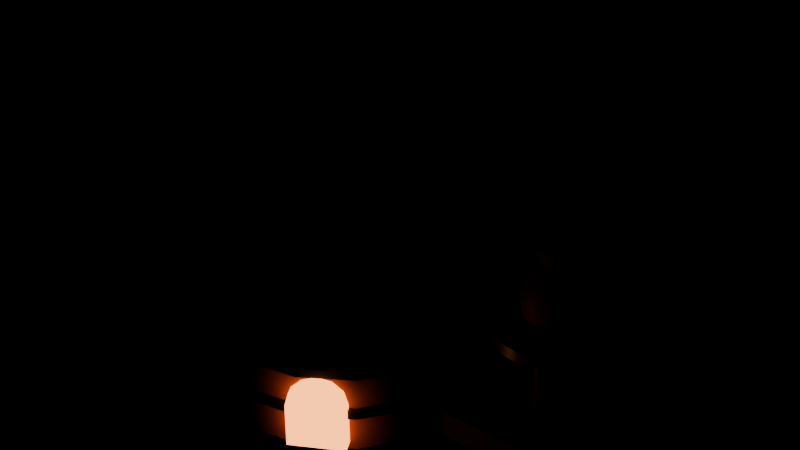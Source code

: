 # Source: kiln.blend  (saved by Blender 5.2.45; exported with 4.5.12 LTS)
import bpy
from mathutils import Matrix  # noqa: F401  (used for matrix-valued properties, if any)

bpy.ops.wm.read_factory_settings(use_empty=True)
scene = bpy.context.scene
scene.name = 'Scene'

# ---- materials (node trees are filled in below, after node groups)
mat_brick = bpy.data.materials.new('Brick')
mat_brick.diffuse_color = (0.3916, 0.1022, 0.04519, 1.0)
mat_ironband = bpy.data.materials.new('IronBand')
mat_ironband.diffuse_color = (0.04231, 0.0356, 0.0331, 1.0)
mat_ember = bpy.data.materials.new('Ember')
mat_ember.diffuse_color = (1.0, 0.4342, 0.162, 1.0)
mat_wood = bpy.data.materials.new('Wood')
mat_wood.diffuse_color = (0.1022, 0.05286, 0.02956, 1.0)
mat_wheel = bpy.data.materials.new('Wheel')
mat_wheel.diffuse_color = (0.1981, 0.2122, 0.2307, 1.0)
mat_clay = bpy.data.materials.new('Clay')
mat_clay.diffuse_color = (0.6939, 0.2232, 0.07036, 1.0)

# ---- material node trees
mat_brick.use_nodes = True; mat_brick.node_tree.nodes.clear()
_N = mat_brick.node_tree.nodes; _L = mat_brick.node_tree.links
n0 = _N.new('ShaderNodeBsdfPrincipled'); n0.name = 'Principled BSDF'; n0.location = (-200, 100)
n0.inputs[0].default_value = (0.3916, 0.1022, 0.04519, 1.0)
n0.inputs[2].default_value = 0.85
n0.inputs[10].default_value = 0.005
n1 = _N.new('ShaderNodeOutputMaterial'); n1.name = 'Material Output'; n1.location = (200, 100)
_L.new(n0.outputs[0], n1.inputs[0])
n1.is_active_output = True
mat_ironband.use_nodes = True; mat_ironband.node_tree.nodes.clear()
_N = mat_ironband.node_tree.nodes; _L = mat_ironband.node_tree.links
n0 = _N.new('ShaderNodeBsdfPrincipled'); n0.name = 'Principled BSDF'; n0.location = (-200, 100)
n0.inputs[0].default_value = (0.04231, 0.0356, 0.0331, 1.0)
n0.inputs[1].default_value = 0.8
n0.inputs[2].default_value = 0.45
n0.inputs[10].default_value = 0.005
n1 = _N.new('ShaderNodeOutputMaterial'); n1.name = 'Material Output'; n1.location = (200, 100)
_L.new(n0.outputs[0], n1.inputs[0])
n1.is_active_output = True
mat_ember.use_nodes = True; mat_ember.node_tree.nodes.clear()
_N = mat_ember.node_tree.nodes; _L = mat_ember.node_tree.links
n0 = _N.new('ShaderNodeBsdfPrincipled'); n0.name = 'Principled BSDF'; n0.location = (-200, 100)
n0.inputs[0].default_value = (1.0, 0.4342, 0.162, 1.0)
n0.inputs[2].default_value = 0.6
n0.inputs[10].default_value = 0.005
n0.inputs[27].default_value = (1.0, 0.3231, 0.07421, 1.0)
n0.inputs[28].default_value = 4.0
n1 = _N.new('ShaderNodeOutputMaterial'); n1.name = 'Material Output'; n1.location = (200, 100)
_L.new(n0.outputs[0], n1.inputs[0])
n1.is_active_output = True
mat_wood.use_nodes = True; mat_wood.node_tree.nodes.clear()
_N = mat_wood.node_tree.nodes; _L = mat_wood.node_tree.links
n0 = _N.new('ShaderNodeBsdfPrincipled'); n0.name = 'Principled BSDF'; n0.location = (-200, 100)
n0.inputs[0].default_value = (0.1022, 0.05286, 0.02956, 1.0)
n0.inputs[2].default_value = 0.7
n0.inputs[10].default_value = 0.005
n1 = _N.new('ShaderNodeOutputMaterial'); n1.name = 'Material Output'; n1.location = (200, 100)
_L.new(n0.outputs[0], n1.inputs[0])
n1.is_active_output = True
mat_wheel.use_nodes = True; mat_wheel.node_tree.nodes.clear()
_N = mat_wheel.node_tree.nodes; _L = mat_wheel.node_tree.links
n0 = _N.new('ShaderNodeBsdfPrincipled'); n0.name = 'Principled BSDF'; n0.location = (-200, 100)
n0.inputs[0].default_value = (0.1981, 0.2122, 0.2307, 1.0)
n0.inputs[1].default_value = 0.6
n0.inputs[2].default_value = 0.4
n0.inputs[10].default_value = 0.005
n1 = _N.new('ShaderNodeOutputMaterial'); n1.name = 'Material Output'; n1.location = (200, 100)
_L.new(n0.outputs[0], n1.inputs[0])
n1.is_active_output = True
mat_clay.use_nodes = True; mat_clay.node_tree.nodes.clear()
_N = mat_clay.node_tree.nodes; _L = mat_clay.node_tree.links
n0 = _N.new('ShaderNodeBsdfPrincipled'); n0.name = 'Principled BSDF'; n0.location = (-200, 100)
n0.inputs[0].default_value = (0.6939, 0.2232, 0.07036, 1.0)
n0.inputs[10].default_value = 0.005
n1 = _N.new('ShaderNodeOutputMaterial'); n1.name = 'Material Output'; n1.location = (200, 100)
_L.new(n0.outputs[0], n1.inputs[0])
n1.is_active_output = True

# ---- meshes
me_kiln = bpy.data.meshes.new('Kiln')
me_kiln.from_pydata([(0.27, 0.0, 0.0), (0.2228, 0.2373, 0.0), (0.08841, 0.4384, 0.0), (-0.1127, 0.5728, 0.0), (-0.35, 0.62, 0.0), (-0.5873, 0.5728, 0.0), (-0.7884, 0.4384, 0.0), (-0.9228, 0.2373, 0.0), (-0.97, 7.593e-17, 0.0), (-0.9228, -0.2373, 0.0), (-0.7884, -0.4384, 0.0), (-0.5873, -0.5728, 0.0), (-0.35, -0.62, 0.0), (-0.1127, -0.5728, 0.0), (0.08841, -0.4384, 0.0), (0.2228, -0.2373, 0.0), (0.29, 0.0, 0.42), (0.2413, 0.2449, 0.42), (0.1025, 0.4525, 0.42), (-0.1051, 0.5913, 0.42), (-0.35, 0.64, 0.42), (-0.5949, 0.5913, 0.42), (-0.8025, 0.4525, 0.42), (-0.9413, 0.2449, 0.42), (-0.99, 7.838e-17, 0.42), (-0.9413, -0.2449, 0.42), (-0.8025, -0.4525, 0.42), (-0.5949, -0.5913, 0.42), (-0.35, -0.64, 0.42), (-0.1051, -0.5913, 0.42), (0.1025, -0.4525, 0.42), (0.2413, -0.2449, 0.42), (0.25, 0.0, 0.55), (0.2043, 0.2296, 0.55), (0.07426, 0.4243, 0.55), (-0.1204, 0.5543, 0.55), (-0.35, 0.6, 0.55), (-0.5796, 0.5543, 0.55), (-0.7743, 0.4243, 0.55), (-0.9043, 0.2296, 0.55), (-0.95, 7.348e-17, 0.55), (-0.9043, -0.2296, 0.55), (-0.7743, -0.4243, 0.55), (-0.5796, -0.5543, 0.55), (-0.35, -0.6, 0.55), (-0.1204, -0.5543, 0.55), (0.07426, -0.4243, 0.55), (0.2043, -0.2296, 0.55), (0.13, 0.0, 0.85), (0.09346, 0.1837, 0.85), (-0.01059, 0.3394, 0.85), (-0.1663, 0.4435, 0.85), (-0.35, 0.48, 0.85), (-0.5337, 0.4435, 0.85), (-0.6894, 0.3394, 0.85), (-0.7935, 0.1837, 0.85), (-0.83, 5.878e-17, 0.85), (-0.7935, -0.1837, 0.85), (-0.6894, -0.3394, 0.85), (-0.5337, -0.4435, 0.85), (-0.35, -0.48, 0.85), (-0.1663, -0.4435, 0.85), (-0.01059, -0.3394, 0.85), (0.09346, -0.1837, 0.85), (-0.05, 0.0, 1.15), (-0.07284, 0.1148, 1.15), (-0.1379, 0.2121, 1.15), (-0.2352, 0.2772, 1.15), (-0.35, 0.3, 1.15), (-0.4648, 0.2772, 1.15), (-0.5621, 0.2121, 1.15), (-0.6272, 0.1148, 1.15), (-0.65, 3.674e-17, 1.15), (-0.6272, -0.1148, 1.15), (-0.5621, -0.2121, 1.15), (-0.4648, -0.2772, 1.15), (-0.35, -0.3, 1.15), (-0.2352, -0.2772, 1.15), (-0.1379, -0.2121, 1.15), (-0.07284, -0.1148, 1.15), (-0.15, 0.0, 1.42), (-0.1652, 0.07654, 1.42), (-0.2086, 0.1414, 1.42), (-0.2735, 0.1848, 1.42), (-0.35, 0.2, 1.42), (-0.4265, 0.1848, 1.42), (-0.4914, 0.1414, 1.42), (-0.5348, 0.07654, 1.42), (-0.55, 2.449e-17, 1.42), (-0.5348, -0.07654, 1.42), (-0.4914, -0.1414, 1.42), (-0.4265, -0.1848, 1.42), (-0.35, -0.2, 1.42), (-0.2735, -0.1848, 1.42), (-0.2086, -0.1414, 1.42), (-0.1652, -0.07654, 1.42), (-0.15, 0.0, 1.62), (-0.1652, 0.07654, 1.62), (-0.2086, 0.1414, 1.62), (-0.2735, 0.1848, 1.62), (-0.35, 0.2, 1.62), (-0.4265, 0.1848, 1.62), (-0.4914, 0.1414, 1.62), (-0.5348, 0.07654, 1.62), (-0.55, 2.449e-17, 1.62), (-0.5348, -0.07654, 1.62), (-0.4914, -0.1414, 1.62), (-0.4265, -0.1848, 1.62), (-0.35, -0.2, 1.62), (-0.2735, -0.1848, 1.62), (-0.2086, -0.1414, 1.62), (-0.1652, -0.07654, 1.62), (-0.11, 0.0, 1.66), (-0.1283, 0.09184, 1.66), (-0.1803, 0.1697, 1.66), (-0.2582, 0.2217, 1.66), (-0.35, 0.24, 1.66), (-0.4418, 0.2217, 1.66), (-0.5197, 0.1697, 1.66), (-0.5717, 0.09184, 1.66), (-0.59, 2.939e-17, 1.66), (-0.5717, -0.09184, 1.66), (-0.5197, -0.1697, 1.66), (-0.4418, -0.2217, 1.66), (-0.35, -0.24, 1.66), (-0.2582, -0.2217, 1.66), (-0.1803, -0.1697, 1.66), (-0.1283, -0.09184, 1.66), (-0.11, 0.0, 1.72), (-0.1283, 0.09184, 1.72), (-0.1803, 0.1697, 1.72), (-0.2582, 0.2217, 1.72), (-0.35, 0.24, 1.72), (-0.4418, 0.2217, 1.72), (-0.5197, 0.1697, 1.72), (-0.5717, 0.09184, 1.72), (-0.59, 2.939e-17, 1.72), (-0.5717, -0.09184, 1.72), (-0.5197, -0.1697, 1.72), (-0.4418, -0.2217, 1.72), (-0.35, -0.24, 1.72), (-0.2582, -0.2217, 1.72), (-0.1803, -0.1697, 1.72), (-0.1283, -0.09184, 1.72), (-0.18, 0.0, 1.72), (-0.1929, 0.06506, 1.72), (-0.2298, 0.1202, 1.72), (-0.2849, 0.1571, 1.72), (-0.35, 0.17, 1.72), (-0.4151, 0.1571, 1.72), (-0.4702, 0.1202, 1.72), (-0.5071, 0.06506, 1.72), (-0.52, 2.082e-17, 1.72), (-0.5071, -0.06506, 1.72), (-0.4702, -0.1202, 1.72), (-0.4151, -0.1571, 1.72), (-0.35, -0.17, 1.72), (-0.2849, -0.1571, 1.72), (-0.2298, -0.1202, 1.72), (-0.1929, -0.06506, 1.72), (-0.18, 0.0, 1.5), (-0.1929, 0.06506, 1.5), (-0.2298, 0.1202, 1.5), (-0.2849, 0.1571, 1.5), (-0.35, 0.17, 1.5), (-0.4151, 0.1571, 1.5), (-0.4702, 0.1202, 1.5), (-0.5071, 0.06506, 1.5), (-0.52, 2.082e-17, 1.5), (-0.5071, -0.06506, 1.5), (-0.4702, -0.1202, 1.5), (-0.4151, -0.1571, 1.5), (-0.35, -0.17, 1.5), (-0.2849, -0.1571, 1.5), (-0.2298, -0.1202, 1.5), (-0.1929, -0.06506, 1.5)], [], [(0, 1, 17, 16), (1, 2, 18, 17), (2, 3, 19, 18), (3, 4, 20, 19), (4, 5, 21, 20), (5, 6, 22, 21), (6, 7, 23, 22), (7, 8, 24, 23), (8, 9, 25, 24), (9, 10, 26, 25), (10, 11, 27, 26), (11, 12, 28, 27), (12, 13, 29, 28), (13, 14, 30, 29), (14, 15, 31, 30), (15, 0, 16, 31), (16, 17, 33, 32), (17, 18, 34, 33), (18, 19, 35, 34), (19, 20, 36, 35), (20, 21, 37, 36), (21, 22, 38, 37), (22, 23, 39, 38), (23, 24, 40, 39), (24, 25, 41, 40), (25, 26, 42, 41), (26, 27, 43, 42), (27, 28, 44, 43), (28, 29, 45, 44), (29, 30, 46, 45), (30, 31, 47, 46), (31, 16, 32, 47), (32, 33, 49, 48), (33, 34, 50, 49), (34, 35, 51, 50), (35, 36, 52, 51), (36, 37, 53, 52), (37, 38, 54, 53), (38, 39, 55, 54), (39, 40, 56, 55), (40, 41, 57, 56), (41, 42, 58, 57), (42, 43, 59, 58), (43, 44, 60, 59), (44, 45, 61, 60), (45, 46, 62, 61), (46, 47, 63, 62), (47, 32, 48, 63), (48, 49, 65, 64), (49, 50, 66, 65), (50, 51, 67, 66), (51, 52, 68, 67), (52, 53, 69, 68), (53, 54, 70, 69), (54, 55, 71, 70), (55, 56, 72, 71), (56, 57, 73, 72), (57, 58, 74, 73), (58, 59, 75, 74), (59, 60, 76, 75), (60, 61, 77, 76), (61, 62, 78, 77), (62, 63, 79, 78), (63, 48, 64, 79), (64, 65, 81, 80), (65, 66, 82, 81), (66, 67, 83, 82), (67, 68, 84, 83), (68, 69, 85, 84), (69, 70, 86, 85), (70, 71, 87, 86), (71, 72, 88, 87), (72, 73, 89, 88), (73, 74, 90, 89), (74, 75, 91, 90), (75, 76, 92, 91), (76, 77, 93, 92), (77, 78, 94, 93), (78, 79, 95, 94), (79, 64, 80, 95), (80, 81, 97, 96), (81, 82, 98, 97), (82, 83, 99, 98), (83, 84, 100, 99), (84, 85, 101, 100), (85, 86, 102, 101), (86, 87, 103, 102), (87, 88, 104, 103), (88, 89, 105, 104), (89, 90, 106, 105), (90, 91, 107, 106), (91, 92, 108, 107), (92, 93, 109, 108), (93, 94, 110, 109), (94, 95, 111, 110), (95, 80, 96, 111), (96, 97, 113, 112), (97, 98, 114, 113), (98, 99, 115, 114), (99, 100, 116, 115), (100, 101, 117, 116), (101, 102, 118, 117), (102, 103, 119, 118), (103, 104, 120, 119), (104, 105, 121, 120), (105, 106, 122, 121), (106, 107, 123, 122), (107, 108, 124, 123), (108, 109, 125, 124), (109, 110, 126, 125), (110, 111, 127, 126), (111, 96, 112, 127), (112, 113, 129, 128), (113, 114, 130, 129), (114, 115, 131, 130), (115, 116, 132, 131), (116, 117, 133, 132), (117, 118, 134, 133), (118, 119, 135, 134), (119, 120, 136, 135), (120, 121, 137, 136), (121, 122, 138, 137), (122, 123, 139, 138), (123, 124, 140, 139), (124, 125, 141, 140), (125, 126, 142, 141), (126, 127, 143, 142), (127, 112, 128, 143), (128, 129, 145, 144), (129, 130, 146, 145), (130, 131, 147, 146), (131, 132, 148, 147), (132, 133, 149, 148), (133, 134, 150, 149), (134, 135, 151, 150), (135, 136, 152, 151), (136, 137, 153, 152), (137, 138, 154, 153), (138, 139, 155, 154), (139, 140, 156, 155), (140, 141, 157, 156), (141, 142, 158, 157), (142, 143, 159, 158), (143, 128, 144, 159), (144, 145, 161, 160), (145, 146, 162, 161), (146, 147, 163, 162), (147, 148, 164, 163), (148, 149, 165, 164), (149, 150, 166, 165), (150, 151, 167, 166), (151, 152, 168, 167), (152, 153, 169, 168), (153, 154, 170, 169), (154, 155, 171, 170), (155, 156, 172, 171), (156, 157, 173, 172), (157, 158, 174, 173), (158, 159, 175, 174), (159, 144, 160, 175), (15, 14, 13, 12, 11, 10, 9, 8, 7, 6, 5, 4, 3, 2, 1, 0), (160, 161, 162, 163, 164, 165, 166, 167, 168, 169, 170, 171, 172, 173, 174, 175)])
me_kiln.polygons.foreach_set('use_smooth', [True] * 162)
_k = set([(0, 1), (0, 15), (1, 2), (2, 3), (3, 4), (4, 5), (5, 6), (6, 7), (7, 8), (8, 9), (9, 10), (10, 11), (11, 12), (12, 13), (13, 14), (14, 15), (96, 97), (96, 111), (97, 98), (98, 99), (99, 100), (100, 101), (101, 102), (102, 103), (103, 104), (104, 105), (105, 106), (106, 107), (107, 108), (108, 109), (109, 110), (110, 111), (112, 113), (112, 127), (113, 114), (114, 115), (115, 116), (116, 117), (117, 118), (118, 119), (119, 120), (120, 121), (121, 122), (122, 123), (123, 124), (124, 125), (125, 126), (126, 127), (128, 129), (128, 143), (129, 130), (130, 131), (131, 132), (132, 133), (133, 134), (134, 135), (135, 136), (136, 137), (137, 138), (138, 139), (139, 140), (140, 141), (141, 142), (142, 143), (144, 145), (144, 159), (145, 146), (146, 147), (147, 148), (148, 149), (149, 150), (150, 151), (151, 152), (152, 153), (153, 154), (154, 155), (155, 156), (156, 157), (157, 158), (158, 159), (160, 161), (160, 175), (161, 162), (162, 163), (163, 164), (164, 165), (165, 166), (166, 167), (167, 168), (168, 169), (169, 170), (170, 171), (171, 172), (172, 173), (173, 174), (174, 175)])
me_kiln.attributes.new('sharp_edge', 'BOOLEAN', 'EDGE').data.foreach_set('value', [ (min(e.vertices), max(e.vertices)) in _k for e in me_kiln.edges])
me_kiln.materials.append(mat_brick)
me_kiln.update()
me_bands = bpy.data.meshes.new('Bands')
me_bands.from_pydata([(0.305, 0.0, 0.18), (0.2551, 0.2507, 0.18), (0.1132, 0.4632, 0.18), (-0.09934, 0.6051, 0.18), (-0.35, 0.655, 0.18), (-0.6007, 0.6051, 0.18), (-0.8132, 0.4632, 0.18), (-0.9551, 0.2507, 0.18), (-1.005, 8.021e-17, 0.18), (-0.9551, -0.2507, 0.18), (-0.8132, -0.4632, 0.18), (-0.6007, -0.6051, 0.18), (-0.35, -0.655, 0.18), (-0.09934, -0.6051, 0.18), (0.1132, -0.4632, 0.18), (0.2551, -0.2507, 0.18), (0.305, 0.0, 0.22), (0.2551, 0.2507, 0.22), (0.1132, 0.4632, 0.22), (-0.09934, 0.6051, 0.22), (-0.35, 0.655, 0.22), (-0.6007, 0.6051, 0.22), (-0.8132, 0.4632, 0.22), (-0.9551, 0.2507, 0.22), (-1.005, 8.021e-17, 0.22), (-0.9551, -0.2507, 0.22), (-0.8132, -0.4632, 0.22), (-0.6007, -0.6051, 0.22), (-0.35, -0.655, 0.22), (-0.09934, -0.6051, 0.22), (0.1132, -0.4632, 0.22), (0.2551, -0.2507, 0.22), (0.31, 0.0, 0.38), (0.2598, 0.2526, 0.38), (0.1167, 0.4667, 0.38), (-0.09743, 0.6098, 0.38), (-0.35, 0.66, 0.38), (-0.6026, 0.6098, 0.38), (-0.8167, 0.4667, 0.38), (-0.9598, 0.2526, 0.38), (-1.01, 8.083e-17, 0.38), (-0.9598, -0.2526, 0.38), (-0.8167, -0.4667, 0.38), (-0.6026, -0.6098, 0.38), (-0.35, -0.66, 0.38), (-0.09743, -0.6098, 0.38), (0.1167, -0.4667, 0.38), (0.2598, -0.2526, 0.38), (0.31, 0.0, 0.42), (0.2598, 0.2526, 0.42), (0.1167, 0.4667, 0.42), (-0.09743, 0.6098, 0.42), (-0.35, 0.66, 0.42), (-0.6026, 0.6098, 0.42), (-0.8167, 0.4667, 0.42), (-0.9598, 0.2526, 0.42), (-1.01, 8.083e-17, 0.42), (-0.9598, -0.2526, 0.42), (-0.8167, -0.4667, 0.42), (-0.6026, -0.6098, 0.42), (-0.35, -0.66, 0.42), (-0.09743, -0.6098, 0.42), (0.1167, -0.4667, 0.42), (0.2598, -0.2526, 0.42)], [], [(0, 1, 17, 16), (1, 2, 18, 17), (2, 3, 19, 18), (3, 4, 20, 19), (4, 5, 21, 20), (5, 6, 22, 21), (6, 7, 23, 22), (7, 8, 24, 23), (8, 9, 25, 24), (9, 10, 26, 25), (10, 11, 27, 26), (11, 12, 28, 27), (12, 13, 29, 28), (13, 14, 30, 29), (14, 15, 31, 30), (15, 0, 16, 31), (15, 14, 13, 12, 11, 10, 9, 8, 7, 6, 5, 4, 3, 2, 1, 0), (16, 17, 18, 19, 20, 21, 22, 23, 24, 25, 26, 27, 28, 29, 30, 31), (32, 33, 49, 48), (33, 34, 50, 49), (34, 35, 51, 50), (35, 36, 52, 51), (36, 37, 53, 52), (37, 38, 54, 53), (38, 39, 55, 54), (39, 40, 56, 55), (40, 41, 57, 56), (41, 42, 58, 57), (42, 43, 59, 58), (43, 44, 60, 59), (44, 45, 61, 60), (45, 46, 62, 61), (46, 47, 63, 62), (47, 32, 48, 63), (47, 46, 45, 44, 43, 42, 41, 40, 39, 38, 37, 36, 35, 34, 33, 32), (48, 49, 50, 51, 52, 53, 54, 55, 56, 57, 58, 59, 60, 61, 62, 63)])
me_bands.polygons.foreach_set('use_smooth', [True] * 36)
_k = set([(0, 1), (0, 15), (1, 2), (2, 3), (3, 4), (4, 5), (5, 6), (6, 7), (7, 8), (8, 9), (9, 10), (10, 11), (11, 12), (12, 13), (13, 14), (14, 15), (16, 17), (16, 31), (17, 18), (18, 19), (19, 20), (20, 21), (21, 22), (22, 23), (23, 24), (24, 25), (25, 26), (26, 27), (27, 28), (28, 29), (29, 30), (30, 31), (32, 33), (32, 47), (33, 34), (34, 35), (35, 36), (36, 37), (37, 38), (38, 39), (39, 40), (40, 41), (41, 42), (42, 43), (43, 44), (44, 45), (45, 46), (46, 47), (48, 49), (48, 63), (49, 50), (50, 51), (51, 52), (52, 53), (53, 54), (54, 55), (55, 56), (56, 57), (57, 58), (58, 59), (59, 60), (60, 61), (61, 62), (62, 63)])
me_bands.attributes.new('sharp_edge', 'BOOLEAN', 'EDGE').data.foreach_set('value', [ (min(e.vertices), max(e.vertices)) in _k for e in me_bands.edges])
me_bands.materials.append(mat_ironband)
me_bands.update()
me_door = bpy.data.meshes.new('Door')
me_door.from_pydata([(-0.1626, -0.5846, 0.04), (0.06258, -0.4546, 0.04), (0.06258, -0.4546, 0.24), (0.0475, -0.4633, 0.305), (0.006292, -0.4871, 0.3526), (-0.05, -0.5196, 0.37), (-0.1063, -0.5521, 0.3526), (-0.1475, -0.5759, 0.305), (-0.1626, -0.5846, 0.24), (-0.1276, -0.6452, 0.04), (0.09758, -0.5152, 0.04), (0.09758, -0.5152, 0.24), (0.0825, -0.5239, 0.305), (0.04129, -0.5477, 0.3526), (-0.015, -0.5802, 0.37), (-0.07129, -0.6127, 0.3526), (-0.1125, -0.6365, 0.305), (-0.1276, -0.6452, 0.24)], [], [(8, 7, 6, 5, 4, 3, 2, 1, 0), (9, 10, 11, 12, 13, 14, 15, 16, 17), (0, 1, 10, 9), (1, 2, 11, 10), (2, 3, 12, 11), (3, 4, 13, 12), (4, 5, 14, 13), (5, 6, 15, 14), (6, 7, 16, 15), (7, 8, 17, 16), (8, 0, 9, 17)])
me_door.materials.append(mat_ember)
me_door.update()
me_platform = bpy.data.meshes.new('Platform')
me_platform.from_pydata([(0.31, -0.13, 0.0), (0.31, -0.13, 0.12), (0.31, 0.49, 0.0), (0.31, 0.49, 0.12), (0.93, -0.13, 0.0), (0.93, -0.13, 0.12), (0.93, 0.49, 0.0), (0.93, 0.49, 0.12)], [], [(0, 1, 3, 2), (2, 3, 7, 6), (6, 7, 5, 4), (4, 5, 1, 0), (2, 6, 4, 0), (7, 3, 1, 5)])
me_platform.materials.append(mat_wood)
me_platform.update()
me_wheelhead = bpy.data.meshes.new('WheelHead')
me_wheelhead.from_pydata([(0.62, 0.24, 0.12), (0.62, 0.24, 0.48), (0.6553, 0.2285, 0.12), (0.6553, 0.2285, 0.48), (0.6771, 0.1985, 0.12), (0.6771, 0.1985, 0.48), (0.6771, 0.1615, 0.12), (0.6771, 0.1615, 0.48), (0.6553, 0.1315, 0.12), (0.6553, 0.1315, 0.48), (0.62, 0.12, 0.12), (0.62, 0.12, 0.48), (0.5847, 0.1315, 0.12), (0.5847, 0.1315, 0.48), (0.5629, 0.1615, 0.12), (0.5629, 0.1615, 0.48), (0.5629, 0.1985, 0.12), (0.5629, 0.1985, 0.48), (0.5847, 0.2285, 0.12), (0.5847, 0.2285, 0.48), (0.62, 0.42, 0.475), (0.62, 0.42, 0.525), (0.6942, 0.4083, 0.475), (0.6942, 0.4083, 0.525), (0.7611, 0.3742, 0.475), (0.7611, 0.3742, 0.525), (0.8142, 0.3211, 0.475), (0.8142, 0.3211, 0.525), (0.8483, 0.2542, 0.475), (0.8483, 0.2542, 0.525), (0.86, 0.18, 0.475), (0.86, 0.18, 0.525), (0.8483, 0.1058, 0.475), (0.8483, 0.1058, 0.525), (0.8142, 0.03893, 0.475), (0.8142, 0.03893, 0.525), (0.7611, -0.01416, 0.475), (0.7611, -0.01416, 0.525), (0.6942, -0.04825, 0.475), (0.6942, -0.04825, 0.525), (0.62, -0.06, 0.475), (0.62, -0.06, 0.525), (0.5458, -0.04825, 0.475), (0.5458, -0.04825, 0.525), (0.4789, -0.01416, 0.475), (0.4789, -0.01416, 0.525), (0.4258, 0.03893, 0.475), (0.4258, 0.03893, 0.525), (0.3917, 0.1058, 0.475), (0.3917, 0.1058, 0.525), (0.38, 0.18, 0.475), (0.38, 0.18, 0.525), (0.3917, 0.2542, 0.475), (0.3917, 0.2542, 0.525), (0.4258, 0.3211, 0.475), (0.4258, 0.3211, 0.525), (0.4789, 0.3742, 0.475), (0.4789, 0.3742, 0.525), (0.5458, 0.4083, 0.475), (0.5458, 0.4083, 0.525)], [], [(30, 31, 33, 32), (24, 25, 27, 26), (0, 1, 3, 2), (2, 3, 5, 4), (4, 5, 7, 6), (28, 29, 31, 30), (22, 23, 25, 24), (6, 7, 9, 8), (8, 9, 11, 10), (10, 11, 13, 12), (26, 27, 29, 28), (20, 21, 23, 22), (12, 13, 15, 14), (14, 15, 17, 16), (3, 1, 19, 17, 15, 13, 11, 9, 7, 5), (16, 17, 19, 18), (18, 19, 1, 0), (0, 2, 4, 6, 8, 10, 12, 14, 16, 18), (32, 33, 35, 34), (34, 35, 37, 36), (36, 37, 39, 38), (38, 39, 41, 40), (40, 41, 43, 42), (42, 43, 45, 44), (44, 45, 47, 46), (46, 47, 49, 48), (48, 49, 51, 50), (50, 51, 53, 52), (52, 53, 55, 54), (54, 55, 57, 56), (27, 25, 23, 21, 59, 57, 55, 53, 51, 49, 47, 45, 43, 41, 39, 37, 35, 33, 31, 29), (56, 57, 59, 58), (58, 59, 21, 20), (32, 34, 36, 38, 40, 42, 44, 46, 48, 50, 52, 54, 56, 58, 20, 22, 24, 26, 28, 30)])
me_wheelhead.polygons.foreach_set('use_smooth', [True] * 34)
_k = set([(0, 1), (0, 2), (0, 18), (1, 3), (1, 19), (2, 3), (2, 4), (3, 5), (4, 5), (4, 6), (5, 7), (6, 7), (6, 8), (7, 9), (8, 9), (8, 10), (9, 11), (10, 11), (10, 12), (11, 13), (12, 13), (12, 14), (13, 15), (14, 15), (14, 16), (15, 17), (16, 17), (16, 18), (17, 19), (18, 19), (20, 22), (20, 58), (21, 23), (21, 59), (22, 24), (23, 25), (24, 26), (25, 27), (26, 28), (27, 29), (28, 30), (29, 31), (30, 32), (31, 33), (32, 34), (33, 35), (34, 36), (35, 37), (36, 38), (37, 39), (38, 40), (39, 41), (40, 42), (41, 43), (42, 44), (43, 45), (44, 46), (45, 47), (46, 48), (47, 49), (48, 50), (49, 51), (50, 52), (51, 53), (52, 54), (53, 55), (54, 56), (55, 57), (56, 58), (57, 59)])
me_wheelhead.attributes.new('sharp_edge', 'BOOLEAN', 'EDGE').data.foreach_set('value', [ (min(e.vertices), max(e.vertices)) in _k for e in me_wheelhead.edges])
me_wheelhead.materials.append(mat_wheel)
me_wheelhead.update()
me_vase = bpy.data.meshes.new('Vase')
me_vase.from_pydata([(0.62, 0.18, 0.525), (0.7, 0.18, 0.525), (0.6952, 0.2074, 0.525), (0.6813, 0.2314, 0.525), (0.66, 0.2493, 0.525), (0.6339, 0.2588, 0.525), (0.6061, 0.2588, 0.525), (0.58, 0.2493, 0.525), (0.5587, 0.2314, 0.525), (0.5448, 0.2074, 0.525), (0.54, 0.18, 0.525), (0.5448, 0.1526, 0.525), (0.5587, 0.1286, 0.525), (0.58, 0.1107, 0.525), (0.6061, 0.1012, 0.525), (0.6339, 0.1012, 0.525), (0.66, 0.1107, 0.525), (0.6813, 0.1286, 0.525), (0.6952, 0.1526, 0.525), (0.74, 0.18, 0.6), (0.7328, 0.221, 0.6), (0.7119, 0.2571, 0.6), (0.68, 0.2839, 0.6), (0.6408, 0.2982, 0.6), (0.5992, 0.2982, 0.6), (0.56, 0.2839, 0.6), (0.5281, 0.2571, 0.6), (0.5072, 0.221, 0.6), (0.5, 0.18, 0.6), (0.5072, 0.139, 0.6), (0.5281, 0.1029, 0.6), (0.56, 0.07608, 0.6), (0.5992, 0.06182, 0.6), (0.6408, 0.06182, 0.6), (0.68, 0.07608, 0.6), (0.7119, 0.1029, 0.6), (0.7328, 0.139, 0.6), (0.755, 0.18, 0.68), (0.7469, 0.2262, 0.68), (0.7234, 0.2668, 0.68), (0.6875, 0.2969, 0.68), (0.6434, 0.3129, 0.68), (0.5966, 0.3129, 0.68), (0.5525, 0.2969, 0.68), (0.5166, 0.2668, 0.68), (0.4931, 0.2262, 0.68), (0.485, 0.18, 0.68), (0.4931, 0.1338, 0.68), (0.5166, 0.09322, 0.68), (0.5525, 0.06309, 0.68), (0.5966, 0.04705, 0.68), (0.6434, 0.04705, 0.68), (0.6875, 0.06309, 0.68), (0.7234, 0.09322, 0.68), (0.7469, 0.1338, 0.68), (0.72, 0.18, 0.78), (0.714, 0.2142, 0.78), (0.6966, 0.2443, 0.78), (0.67, 0.2666, 0.78), (0.6374, 0.2785, 0.78), (0.6026, 0.2785, 0.78), (0.57, 0.2666, 0.78), (0.5434, 0.2443, 0.78), (0.526, 0.2142, 0.78), (0.52, 0.18, 0.78), (0.526, 0.1458, 0.78), (0.5434, 0.1157, 0.78), (0.57, 0.0934, 0.78), (0.6026, 0.08152, 0.78), (0.6374, 0.08152, 0.78), (0.67, 0.0934, 0.78), (0.6966, 0.1157, 0.78), (0.714, 0.1458, 0.78), (0.68, 0.18, 0.84), (0.6764, 0.2005, 0.84), (0.666, 0.2186, 0.84), (0.65, 0.232, 0.84), (0.6304, 0.2391, 0.84), (0.6096, 0.2391, 0.84), (0.59, 0.232, 0.84), (0.574, 0.2186, 0.84), (0.5636, 0.2005, 0.84), (0.56, 0.18, 0.84), (0.5636, 0.1595, 0.84), (0.574, 0.1414, 0.84), (0.59, 0.128, 0.84), (0.6096, 0.1209, 0.84), (0.6304, 0.1209, 0.84), (0.65, 0.128, 0.84), (0.666, 0.1414, 0.84), (0.6764, 0.1595, 0.84), (0.695, 0.18, 0.9), (0.6905, 0.2057, 0.9), (0.6775, 0.2282, 0.9), (0.6575, 0.245, 0.9), (0.633, 0.2539, 0.9), (0.607, 0.2539, 0.9), (0.5825, 0.245, 0.9), (0.5625, 0.2282, 0.9), (0.5495, 0.2057, 0.9), (0.545, 0.18, 0.9), (0.5495, 0.1543, 0.9), (0.5625, 0.1318, 0.9), (0.5825, 0.115, 0.9), (0.607, 0.1061, 0.9), (0.633, 0.1061, 0.9), (0.6575, 0.115, 0.9), (0.6775, 0.1318, 0.9), (0.6905, 0.1543, 0.9), (0.68, 0.18, 0.9), (0.6764, 0.2005, 0.9), (0.666, 0.2186, 0.9), (0.65, 0.232, 0.9), (0.6304, 0.2391, 0.9), (0.6096, 0.2391, 0.9), (0.59, 0.232, 0.9), (0.574, 0.2186, 0.9), (0.5636, 0.2005, 0.9), (0.56, 0.18, 0.9), (0.5636, 0.1595, 0.9), (0.574, 0.1414, 0.9), (0.59, 0.128, 0.9), (0.6096, 0.1209, 0.9), (0.6304, 0.1209, 0.9), (0.65, 0.128, 0.9), (0.666, 0.1414, 0.9), (0.6764, 0.1595, 0.9), (0.67, 0.18, 0.84), (0.667, 0.1971, 0.84), (0.6583, 0.2121, 0.84), (0.645, 0.2233, 0.84), (0.6287, 0.2292, 0.84), (0.6113, 0.2292, 0.84), (0.595, 0.2233, 0.84), (0.5817, 0.2121, 0.84), (0.573, 0.1971, 0.84), (0.57, 0.18, 0.84), (0.573, 0.1629, 0.84), (0.5817, 0.1479, 0.84), (0.595, 0.1367, 0.84), (0.6113, 0.1308, 0.84), (0.6287, 0.1308, 0.84), (0.645, 0.1367, 0.84), (0.6583, 0.1479, 0.84), (0.667, 0.1629, 0.84), (0.62, 0.18, 0.62)], [], [(0, 1, 2), (0, 2, 3), (0, 3, 4), (0, 4, 5), (0, 5, 6), (0, 6, 7), (0, 7, 8), (0, 8, 9), (0, 9, 10), (0, 10, 11), (0, 11, 12), (0, 12, 13), (0, 13, 14), (0, 14, 15), (0, 15, 16), (0, 16, 17), (0, 17, 18), (0, 18, 1), (1, 2, 20, 19), (2, 3, 21, 20), (3, 4, 22, 21), (4, 5, 23, 22), (5, 6, 24, 23), (6, 7, 25, 24), (7, 8, 26, 25), (8, 9, 27, 26), (9, 10, 28, 27), (10, 11, 29, 28), (11, 12, 30, 29), (12, 13, 31, 30), (13, 14, 32, 31), (14, 15, 33, 32), (15, 16, 34, 33), (16, 17, 35, 34), (17, 18, 36, 35), (18, 1, 19, 36), (19, 20, 38, 37), (20, 21, 39, 38), (21, 22, 40, 39), (22, 23, 41, 40), (23, 24, 42, 41), (24, 25, 43, 42), (25, 26, 44, 43), (26, 27, 45, 44), (27, 28, 46, 45), (28, 29, 47, 46), (29, 30, 48, 47), (30, 31, 49, 48), (31, 32, 50, 49), (32, 33, 51, 50), (33, 34, 52, 51), (34, 35, 53, 52), (35, 36, 54, 53), (36, 19, 37, 54), (37, 38, 56, 55), (38, 39, 57, 56), (39, 40, 58, 57), (40, 41, 59, 58), (41, 42, 60, 59), (42, 43, 61, 60), (43, 44, 62, 61), (44, 45, 63, 62), (45, 46, 64, 63), (46, 47, 65, 64), (47, 48, 66, 65), (48, 49, 67, 66), (49, 50, 68, 67), (50, 51, 69, 68), (51, 52, 70, 69), (52, 53, 71, 70), (53, 54, 72, 71), (54, 37, 55, 72), (55, 56, 74, 73), (56, 57, 75, 74), (57, 58, 76, 75), (58, 59, 77, 76), (59, 60, 78, 77), (60, 61, 79, 78), (61, 62, 80, 79), (62, 63, 81, 80), (63, 64, 82, 81), (64, 65, 83, 82), (65, 66, 84, 83), (66, 67, 85, 84), (67, 68, 86, 85), (68, 69, 87, 86), (69, 70, 88, 87), (70, 71, 89, 88), (71, 72, 90, 89), (72, 55, 73, 90), (73, 74, 92, 91), (74, 75, 93, 92), (75, 76, 94, 93), (76, 77, 95, 94), (77, 78, 96, 95), (78, 79, 97, 96), (79, 80, 98, 97), (80, 81, 99, 98), (81, 82, 100, 99), (82, 83, 101, 100), (83, 84, 102, 101), (84, 85, 103, 102), (85, 86, 104, 103), (86, 87, 105, 104), (87, 88, 106, 105), (88, 89, 107, 106), (89, 90, 108, 107), (90, 73, 91, 108), (91, 92, 110, 109), (92, 93, 111, 110), (93, 94, 112, 111), (94, 95, 113, 112), (95, 96, 114, 113), (96, 97, 115, 114), (97, 98, 116, 115), (98, 99, 117, 116), (99, 100, 118, 117), (100, 101, 119, 118), (101, 102, 120, 119), (102, 103, 121, 120), (103, 104, 122, 121), (104, 105, 123, 122), (105, 106, 124, 123), (106, 107, 125, 124), (107, 108, 126, 125), (108, 91, 109, 126), (109, 110, 128, 127), (110, 111, 129, 128), (111, 112, 130, 129), (112, 113, 131, 130), (113, 114, 132, 131), (114, 115, 133, 132), (115, 116, 134, 133), (116, 117, 135, 134), (117, 118, 136, 135), (118, 119, 137, 136), (119, 120, 138, 137), (120, 121, 139, 138), (121, 122, 140, 139), (122, 123, 141, 140), (123, 124, 142, 141), (124, 125, 143, 142), (125, 126, 144, 143), (126, 109, 127, 144), (127, 128, 145), (128, 129, 145), (129, 130, 145), (130, 131, 145), (131, 132, 145), (132, 133, 145), (133, 134, 145), (134, 135, 145), (135, 136, 145), (136, 137, 145), (137, 138, 145), (138, 139, 145), (139, 140, 145), (140, 141, 145), (141, 142, 145), (142, 143, 145), (143, 144, 145), (144, 127, 145)])
me_vase.polygons.foreach_set('use_smooth', [True] * 162)
_k = set([(1, 2), (1, 18), (2, 3), (3, 4), (4, 5), (5, 6), (6, 7), (7, 8), (8, 9), (9, 10), (10, 11), (11, 12), (12, 13), (13, 14), (14, 15), (15, 16), (16, 17), (17, 18), (73, 74), (73, 90), (74, 75), (75, 76), (76, 77), (77, 78), (78, 79), (79, 80), (80, 81), (81, 82), (82, 83), (83, 84), (84, 85), (85, 86), (86, 87), (87, 88), (88, 89), (89, 90), (91, 92), (91, 108), (92, 93), (93, 94), (94, 95), (95, 96), (96, 97), (97, 98), (98, 99), (99, 100), (100, 101), (101, 102), (102, 103), (103, 104), (104, 105), (105, 106), (106, 107), (107, 108), (109, 110), (109, 126), (110, 111), (111, 112), (112, 113), (113, 114), (114, 115), (115, 116), (116, 117), (117, 118), (118, 119), (119, 120), (120, 121), (121, 122), (122, 123), (123, 124), (124, 125), (125, 126)])
me_vase.attributes.new('sharp_edge', 'BOOLEAN', 'EDGE').data.foreach_set('value', [ (min(e.vertices), max(e.vertices)) in _k for e in me_vase.edges])
me_vase.materials.append(mat_clay)
me_vase.update()

# ---- objects
ob_kiln = bpy.data.objects.new('Kiln', me_kiln)
ob_bands = bpy.data.objects.new('Bands', me_bands)
ob_door = bpy.data.objects.new('Door', me_door)
ob_platform = bpy.data.objects.new('Platform', me_platform)
ob_wheelhead = bpy.data.objects.new('WheelHead', me_wheelhead)
ob_vase = bpy.data.objects.new('Vase', me_vase)

# ---- transforms, parenting, visibility, modifiers, constraints
ob_kiln.location = (0.0, 0.0, 0.0)
ob_bands.location = (0.0, 0.0, 0.0)
ob_door.location = (0.0, 0.0, 0.0)
ob_platform.location = (0.0, 0.0, 0.0)
ob_wheelhead.location = (0.0, 0.0, 0.0)
ob_vase.location = (0.0, 0.0, 0.0)

# ---- collection membership
scene.collection.objects.link(ob_kiln)
scene.collection.objects.link(ob_bands)
scene.collection.objects.link(ob_door)
scene.collection.objects.link(ob_platform)
scene.collection.objects.link(ob_wheelhead)
scene.collection.objects.link(ob_vase)

# ---- scene / render settings (as saved in the file)
scene.frame_start = 1; scene.frame_end = 250; scene.frame_set(1)
scene.render.engine = 'BLENDER_EEVEE_NEXT'
scene.render.bake_bias = 0.0
scene.render.bake_samples = 0
scene.render.compositor_device = 'GPU'
scene.eevee.use_volume_custom_range = False
scene.eevee.fast_gi_thickness_near = 0.1
scene.eevee.fast_gi_thickness_far = 0.0
scene.eevee.ray_tracing_options.screen_trace_thickness = 0.1
bpy.context.view_layer.update()

# ---- added for rendering (the .blend has no active camera): camera
cam_auto = bpy.data.cameras.new('AutoCamera')
cam_auto.lens = 50.0
cam_auto.sensor_width = 36.0
cam_auto.clip_end = 1000.0
ob_auto_camera = bpy.data.objects.new('AutoCamera', cam_auto)
scene.collection.objects.link(ob_auto_camera)
ob_auto_camera.location = (2.65182, -3.23018, 3.01345)
ob_auto_camera.rotation_euler = (1.09748, -7.21219e-08, 0.694738)
scene.camera = ob_auto_camera
bpy.context.view_layer.update()
